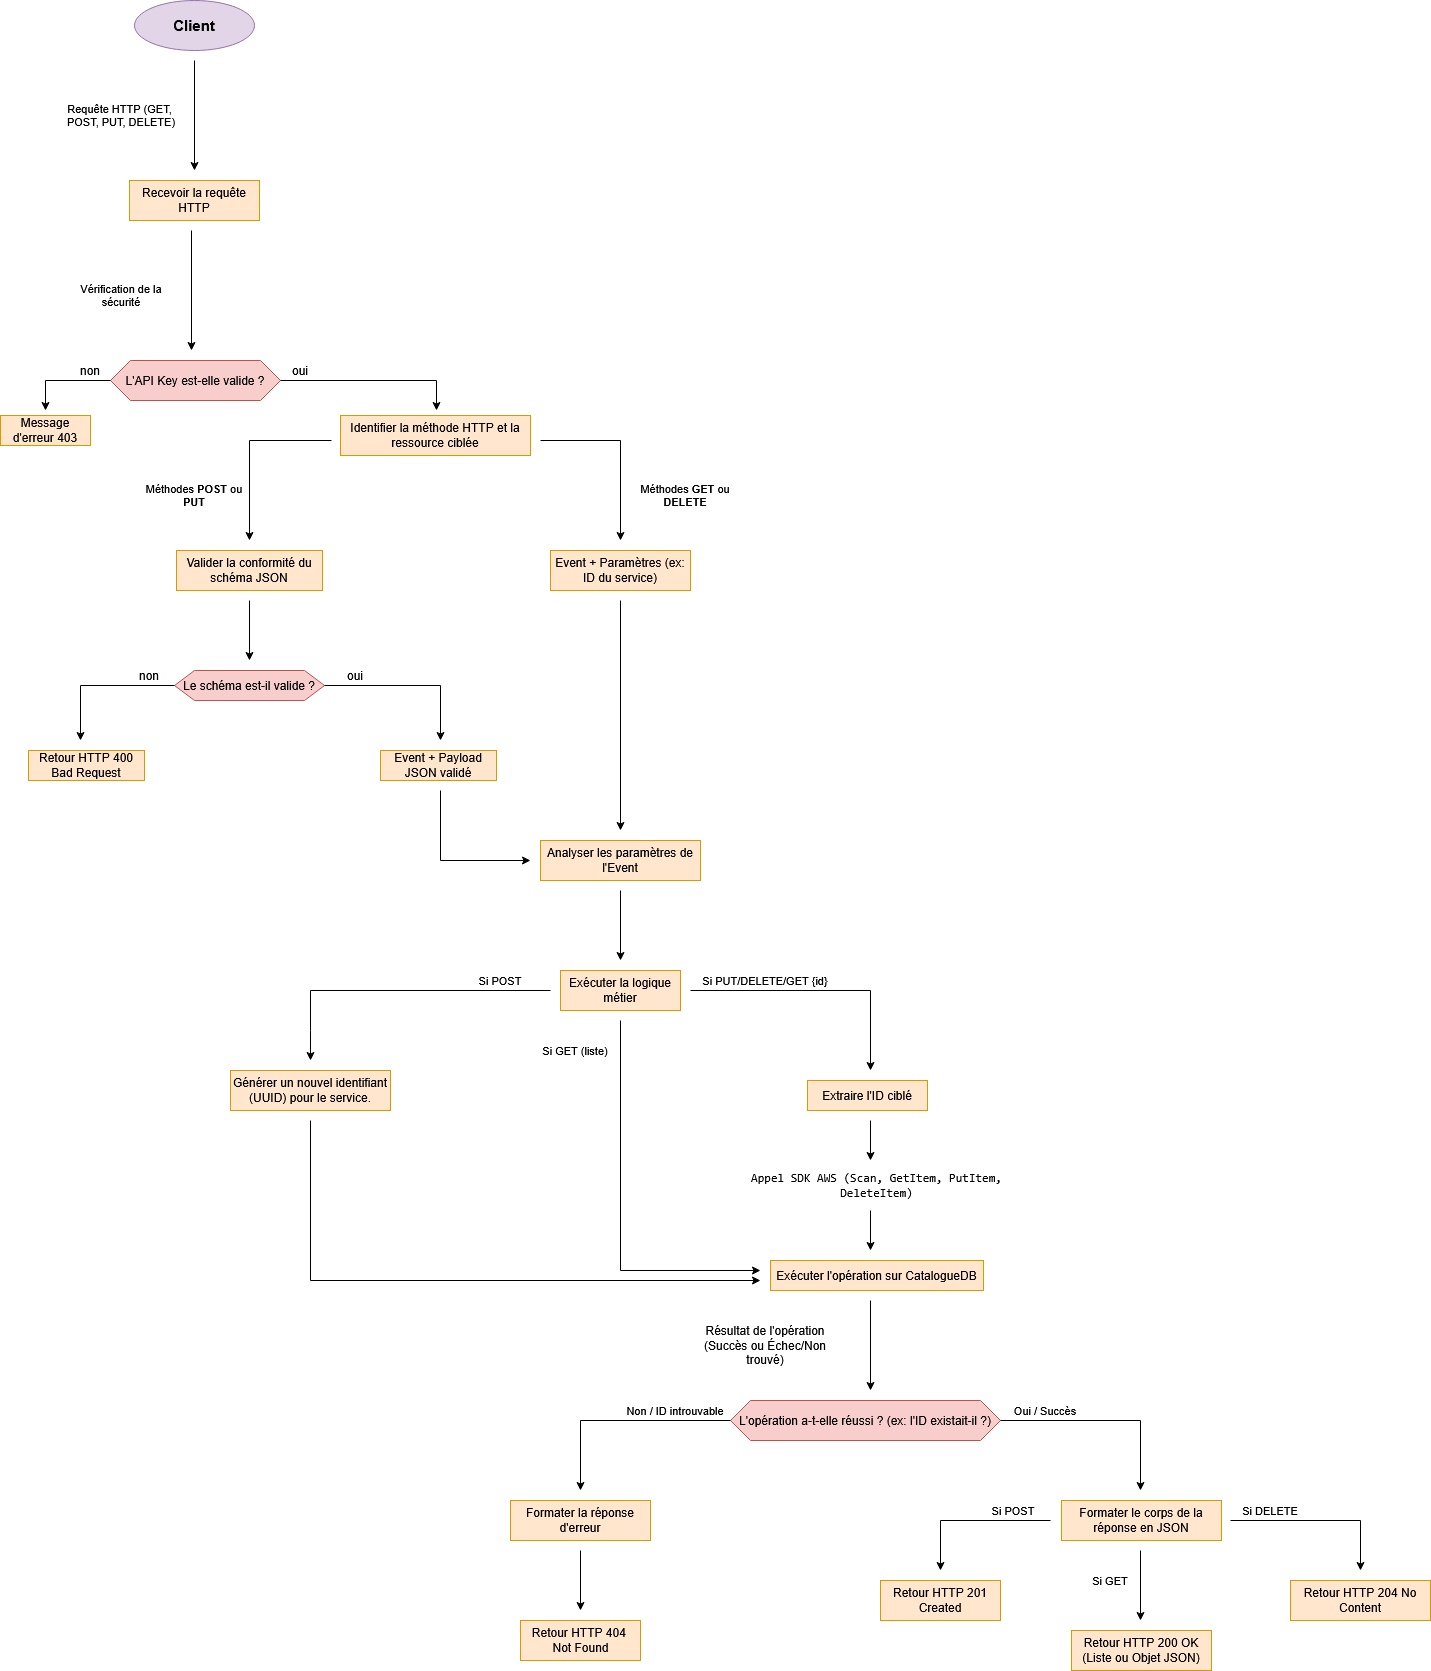

The diagram above was exported from draw.io. Its source (the exported page's mxGraphModel, read from the mxfile embedded in the PNG):
<mxGraphModel dx="953" dy="612" grid="1" gridSize="10" guides="1" tooltips="1" connect="1" arrows="1" fold="1" page="1" pageScale="1" pageWidth="827" pageHeight="1169" math="0" shadow="0">
  <root>
    <mxCell id="0" />
    <mxCell id="1" parent="0" />
    <mxCell id="1nsBlBfMRigbS4UuO47S-3" parent="1" style="shape=hexagon;perimeter=hexagonPerimeter2;whiteSpace=wrap;html=1;fixedSize=1;fillColor=#f8cecc;strokeColor=#b85450;" value="L'API Key est-elle valide ?" vertex="1">
      <mxGeometry height="40" width="170" x="130" y="410" as="geometry" />
    </mxCell>
    <mxCell id="1nsBlBfMRigbS4UuO47S-5" parent="1" style="rounded=0;whiteSpace=wrap;html=1;fillColor=#ffe6cc;strokeColor=#d79b00;" value="Message d'erreur 403" vertex="1">
      <mxGeometry height="30" width="90" x="20" y="465" as="geometry" />
    </mxCell>
    <mxCell id="1nsBlBfMRigbS4UuO47S-6" edge="1" parent="1" source="1nsBlBfMRigbS4UuO47S-3" style="endArrow=classic;html=1;rounded=0;exitX=0;exitY=0.5;exitDx=0;exitDy=0;" value="">
      <mxGeometry height="50" relative="1" width="50" as="geometry">
        <Array as="points">
          <mxPoint x="65" y="430" />
        </Array>
        <mxPoint x="200" y="540" as="sourcePoint" />
        <mxPoint x="65" y="460" as="targetPoint" />
      </mxGeometry>
    </mxCell>
    <mxCell id="1nsBlBfMRigbS4UuO47S-7" parent="1" style="text;html=1;whiteSpace=wrap;strokeColor=none;fillColor=none;align=center;verticalAlign=middle;rounded=0;" value="non" vertex="1">
      <mxGeometry height="20" width="40" x="90" y="410" as="geometry" />
    </mxCell>
    <mxCell id="1nsBlBfMRigbS4UuO47S-8" parent="1" style="rounded=0;whiteSpace=wrap;html=1;fillColor=#ffe6cc;strokeColor=#d79b00;" value=" Identifier la méthode HTTP et la ressource ciblée" vertex="1">
      <mxGeometry height="40" width="190" x="360" y="465" as="geometry" />
    </mxCell>
    <mxCell id="1nsBlBfMRigbS4UuO47S-9" edge="1" parent="1" source="1nsBlBfMRigbS4UuO47S-3" style="endArrow=classic;html=1;rounded=0;exitX=1;exitY=0.5;exitDx=0;exitDy=0;" value="">
      <mxGeometry height="50" relative="1" width="50" as="geometry">
        <Array as="points">
          <mxPoint x="456" y="430" />
        </Array>
        <mxPoint x="200" y="540" as="sourcePoint" />
        <mxPoint x="456" y="460" as="targetPoint" />
      </mxGeometry>
    </mxCell>
    <mxCell id="1nsBlBfMRigbS4UuO47S-10" parent="1" style="text;html=1;whiteSpace=wrap;strokeColor=none;fillColor=none;align=center;verticalAlign=middle;rounded=0;" value="oui" vertex="1">
      <mxGeometry height="20" width="40" x="300" y="410" as="geometry" />
    </mxCell>
    <mxCell id="1nsBlBfMRigbS4UuO47S-11" parent="1" style="rounded=0;whiteSpace=wrap;html=1;fillColor=#ffe6cc;strokeColor=#d79b00;" value="Valider la conformité du schéma JSON" vertex="1">
      <mxGeometry height="40" width="146" x="196" y="600" as="geometry" />
    </mxCell>
    <mxCell id="1nsBlBfMRigbS4UuO47S-12" edge="1" parent="1" style="endArrow=classic;html=1;rounded=0;" value="">
      <mxGeometry height="50" relative="1" width="50" as="geometry">
        <Array as="points">
          <mxPoint x="269" y="490" />
        </Array>
        <mxPoint x="351" y="490" as="sourcePoint" />
        <mxPoint x="269" y="590" as="targetPoint" />
      </mxGeometry>
    </mxCell>
    <mxCell id="1nsBlBfMRigbS4UuO47S-14" edge="1" parent="1" style="endArrow=classic;html=1;rounded=0;" value="">
      <mxGeometry height="50" relative="1" width="50" as="geometry">
        <mxPoint x="269" y="650" as="sourcePoint" />
        <mxPoint x="269" y="710" as="targetPoint" />
      </mxGeometry>
    </mxCell>
    <mxCell id="1nsBlBfMRigbS4UuO47S-17" edge="1" parent="1" style="edgeStyle=orthogonalEdgeStyle;rounded=0;orthogonalLoop=1;jettySize=auto;html=1;" value="">
      <mxGeometry relative="1" as="geometry">
        <mxPoint x="214" y="110" as="sourcePoint" />
        <mxPoint x="214" y="220" as="targetPoint" />
      </mxGeometry>
    </mxCell>
    <mxCell id="1nsBlBfMRigbS4UuO47S-18" parent="1" style="text;html=1;whiteSpace=wrap;strokeColor=none;fillColor=none;align=center;verticalAlign=middle;rounded=0;fontSize=11;" value="&lt;div&gt;Requête HTTP (GET,&amp;nbsp;&lt;/div&gt;&lt;div&gt;POST, PUT, DELETE)&lt;/div&gt;" vertex="1">
      <mxGeometry height="30" width="178" x="52" y="150" as="geometry" />
    </mxCell>
    <mxCell id="1nsBlBfMRigbS4UuO47S-21" parent="1" style="rounded=0;whiteSpace=wrap;html=1;fillColor=#ffe6cc;strokeColor=#d79b00;" value="Recevoir la requête HTTP" vertex="1">
      <mxGeometry height="40" width="130" x="149" y="230" as="geometry" />
    </mxCell>
    <mxCell id="1nsBlBfMRigbS4UuO47S-22" edge="1" parent="1" style="endArrow=classic;html=1;rounded=0;" value="">
      <mxGeometry height="50" relative="1" width="50" as="geometry">
        <mxPoint x="211" y="280" as="sourcePoint" />
        <mxPoint x="211" y="400" as="targetPoint" />
      </mxGeometry>
    </mxCell>
    <mxCell id="1nsBlBfMRigbS4UuO47S-23" parent="1" style="text;html=1;whiteSpace=wrap;strokeColor=none;fillColor=none;align=center;verticalAlign=middle;rounded=0;fontSize=11;" value="Vérification de la sécurité" vertex="1">
      <mxGeometry height="30" width="120" x="81" y="330" as="geometry" />
    </mxCell>
    <mxCell id="1nsBlBfMRigbS4UuO47S-24" parent="1" style="text;html=1;whiteSpace=wrap;strokeColor=none;fillColor=none;align=center;verticalAlign=middle;rounded=0;fontSize=11;" value="Méthodes &lt;b&gt;POST&lt;/b&gt; ou &lt;b&gt;PUT&lt;/b&gt;" vertex="1">
      <mxGeometry height="30" width="100" x="164" y="530" as="geometry" />
    </mxCell>
    <mxCell id="1nsBlBfMRigbS4UuO47S-25" parent="1" style="shape=hexagon;perimeter=hexagonPerimeter2;whiteSpace=wrap;html=1;fixedSize=1;fillColor=#f8cecc;strokeColor=#b85450;" value="Le schéma est-il valide ?" vertex="1">
      <mxGeometry height="30" width="150" x="194" y="720" as="geometry" />
    </mxCell>
    <mxCell id="1nsBlBfMRigbS4UuO47S-26" edge="1" parent="1" source="1nsBlBfMRigbS4UuO47S-25" style="endArrow=classic;html=1;rounded=0;exitX=0;exitY=0.5;exitDx=0;exitDy=0;" value="">
      <mxGeometry height="50" relative="1" width="50" as="geometry">
        <Array as="points">
          <mxPoint x="100" y="735" />
        </Array>
        <mxPoint x="320" y="770" as="sourcePoint" />
        <mxPoint x="100" y="790" as="targetPoint" />
      </mxGeometry>
    </mxCell>
    <mxCell id="1nsBlBfMRigbS4UuO47S-27" parent="1" style="rounded=0;whiteSpace=wrap;html=1;fillColor=#ffe6cc;strokeColor=#d79b00;" value="Retour HTTP 400 Bad Request" vertex="1">
      <mxGeometry height="30" width="116" x="48" y="800" as="geometry" />
    </mxCell>
    <mxCell id="1nsBlBfMRigbS4UuO47S-30" edge="1" parent="1" source="1nsBlBfMRigbS4UuO47S-25" style="endArrow=classic;html=1;rounded=0;exitX=1;exitY=0.5;exitDx=0;exitDy=0;" value="">
      <mxGeometry height="50" relative="1" width="50" as="geometry">
        <Array as="points">
          <mxPoint x="460" y="735" />
        </Array>
        <mxPoint x="430" y="790" as="sourcePoint" />
        <mxPoint x="460" y="790" as="targetPoint" />
      </mxGeometry>
    </mxCell>
    <mxCell id="1nsBlBfMRigbS4UuO47S-32" parent="1" style="text;html=1;whiteSpace=wrap;strokeColor=none;fillColor=none;align=center;verticalAlign=middle;rounded=0;fontSize=12;" value="oui" vertex="1">
      <mxGeometry height="15" width="30" x="360" y="717.5" as="geometry" />
    </mxCell>
    <mxCell id="1nsBlBfMRigbS4UuO47S-34" edge="1" parent="1" style="endArrow=classic;html=1;rounded=0;" value="">
      <mxGeometry height="50" relative="1" width="50" as="geometry">
        <Array as="points">
          <mxPoint x="640" y="490" />
        </Array>
        <mxPoint x="560" y="490" as="sourcePoint" />
        <mxPoint x="640" y="590" as="targetPoint" />
      </mxGeometry>
    </mxCell>
    <mxCell id="1nsBlBfMRigbS4UuO47S-36" parent="1" style="text;html=1;whiteSpace=wrap;strokeColor=none;fillColor=none;align=center;verticalAlign=middle;rounded=0;fontSize=11;" value="Méthodes &lt;b&gt;GET&lt;/b&gt; ou &lt;b&gt;DELETE&lt;/b&gt;" vertex="1">
      <mxGeometry height="30" width="110" x="650" y="530" as="geometry" />
    </mxCell>
    <mxCell id="1nsBlBfMRigbS4UuO47S-38" parent="1" style="rounded=0;whiteSpace=wrap;html=1;fillColor=#ffe6cc;strokeColor=#d79b00;" value="Event + Payload JSON validé" vertex="1">
      <mxGeometry height="30" width="116" x="400" y="800" as="geometry" />
    </mxCell>
    <mxCell id="1nsBlBfMRigbS4UuO47S-39" parent="1" style="text;html=1;whiteSpace=wrap;strokeColor=none;fillColor=none;align=center;verticalAlign=middle;rounded=0;" value="non" vertex="1">
      <mxGeometry height="20" width="40" x="149" y="715" as="geometry" />
    </mxCell>
    <mxCell id="1nsBlBfMRigbS4UuO47S-40" parent="1" style="rounded=0;whiteSpace=wrap;html=1;fillColor=#ffe6cc;strokeColor=#d79b00;" value="Event + Paramètres (ex: ID du service)" vertex="1">
      <mxGeometry height="40" width="140" x="570" y="600" as="geometry" />
    </mxCell>
    <mxCell id="1nsBlBfMRigbS4UuO47S-41" parent="1" style="rounded=0;whiteSpace=wrap;html=1;fillColor=#ffe6cc;strokeColor=#d79b00;" value=" Analyser les paramètres de l'Event" vertex="1">
      <mxGeometry height="40" width="160" x="560" y="890" as="geometry" />
    </mxCell>
    <mxCell id="1nsBlBfMRigbS4UuO47S-42" edge="1" parent="1" style="endArrow=classic;html=1;rounded=0;" value="">
      <mxGeometry height="50" relative="1" width="50" as="geometry">
        <Array as="points">
          <mxPoint x="460" y="910" />
        </Array>
        <mxPoint x="460" y="840" as="sourcePoint" />
        <mxPoint x="550" y="910" as="targetPoint" />
      </mxGeometry>
    </mxCell>
    <mxCell id="1nsBlBfMRigbS4UuO47S-43" edge="1" parent="1" style="endArrow=classic;html=1;rounded=0;" value="">
      <mxGeometry height="50" relative="1" width="50" as="geometry">
        <mxPoint x="640" y="650" as="sourcePoint" />
        <mxPoint x="640" y="880" as="targetPoint" />
      </mxGeometry>
    </mxCell>
    <mxCell id="1nsBlBfMRigbS4UuO47S-45" parent="1" style="rounded=0;whiteSpace=wrap;html=1;fillColor=#ffe6cc;strokeColor=#d79b00;" value=" Exécuter la logique métier" vertex="1">
      <mxGeometry height="40" width="120" x="580" y="1020" as="geometry" />
    </mxCell>
    <mxCell id="1nsBlBfMRigbS4UuO47S-46" edge="1" parent="1" style="endArrow=classic;html=1;rounded=0;" value="">
      <mxGeometry height="50" relative="1" width="50" as="geometry">
        <mxPoint x="640" y="940" as="sourcePoint" />
        <mxPoint x="640" y="1010" as="targetPoint" />
      </mxGeometry>
    </mxCell>
    <mxCell id="1nsBlBfMRigbS4UuO47S-47" edge="1" parent="1" style="endArrow=classic;html=1;rounded=0;" value="">
      <mxGeometry height="50" relative="1" width="50" as="geometry">
        <Array as="points">
          <mxPoint x="330" y="1040" />
          <mxPoint x="330" y="1080" />
        </Array>
        <mxPoint x="570" y="1040" as="sourcePoint" />
        <mxPoint x="330" y="1110" as="targetPoint" />
      </mxGeometry>
    </mxCell>
    <mxCell id="1nsBlBfMRigbS4UuO47S-48" parent="1" style="text;html=1;whiteSpace=wrap;align=center;verticalAlign=middle;rounded=0;fontSize=11;" value="Si POST" vertex="1">
      <mxGeometry height="20" width="60" x="490" y="1020" as="geometry" />
    </mxCell>
    <mxCell id="1nsBlBfMRigbS4UuO47S-51" parent="1" style="rounded=0;whiteSpace=wrap;html=1;fillColor=#ffe6cc;strokeColor=#d79b00;" value="Générer un nouvel identifiant (UUID) pour le service." vertex="1">
      <mxGeometry height="40" width="160" x="250" y="1120" as="geometry" />
    </mxCell>
    <mxCell id="1nsBlBfMRigbS4UuO47S-52" parent="1" style="rounded=0;whiteSpace=wrap;html=1;fillColor=#ffe6cc;strokeColor=#d79b00;" value=" Extraire l'ID ciblé" vertex="1">
      <mxGeometry height="30" width="120" x="827" y="1130" as="geometry" />
    </mxCell>
    <mxCell id="1nsBlBfMRigbS4UuO47S-53" edge="1" parent="1" style="endArrow=classic;html=1;rounded=0;" value="">
      <mxGeometry height="50" relative="1" width="50" as="geometry">
        <Array as="points">
          <mxPoint x="890" y="1040" />
        </Array>
        <mxPoint x="710" y="1040" as="sourcePoint" />
        <mxPoint x="890" y="1120" as="targetPoint" />
      </mxGeometry>
    </mxCell>
    <mxCell id="1nsBlBfMRigbS4UuO47S-54" parent="1" style="text;html=1;whiteSpace=wrap;strokeColor=none;fillColor=none;align=center;verticalAlign=middle;rounded=0;fontSize=11;" value="Si PUT/DELETE/GET {id}" vertex="1">
      <mxGeometry height="30" width="150" x="710" y="1015" as="geometry" />
    </mxCell>
    <mxCell id="1nsBlBfMRigbS4UuO47S-55" parent="1" style="text;html=1;whiteSpace=wrap;strokeColor=none;fillColor=none;align=center;verticalAlign=middle;rounded=0;" value="&lt;code data-path-to-node=&quot;7,1,1,2,0&quot; data-index-in-node=&quot;22&quot;&gt;Appel SDK AWS (Scan, GetItem, PutItem, DeleteItem)&lt;/code&gt; " vertex="1">
      <mxGeometry height="30" width="273" x="760" y="1220" as="geometry" />
    </mxCell>
    <mxCell id="1nsBlBfMRigbS4UuO47S-56" edge="1" parent="1" style="endArrow=classic;html=1;rounded=0;" value="">
      <mxGeometry height="50" relative="1" width="50" as="geometry">
        <mxPoint x="890" y="1170" as="sourcePoint" />
        <mxPoint x="890" y="1210" as="targetPoint" />
      </mxGeometry>
    </mxCell>
    <mxCell id="1nsBlBfMRigbS4UuO47S-57" parent="1" style="rounded=0;whiteSpace=wrap;html=1;fillColor=#ffe6cc;strokeColor=#d79b00;" value=" Exécuter l'opération sur CatalogueDB" vertex="1">
      <mxGeometry height="30" width="213" x="790" y="1310" as="geometry" />
    </mxCell>
    <mxCell id="1nsBlBfMRigbS4UuO47S-58" edge="1" parent="1" style="endArrow=classic;html=1;rounded=0;" value="">
      <mxGeometry height="50" relative="1" width="50" as="geometry">
        <mxPoint x="890" y="1260" as="sourcePoint" />
        <mxPoint x="890" y="1300" as="targetPoint" />
      </mxGeometry>
    </mxCell>
    <mxCell id="1nsBlBfMRigbS4UuO47S-59" parent="1" style="text;html=1;whiteSpace=wrap;strokeColor=none;fillColor=none;align=center;verticalAlign=middle;rounded=0;" value="Résultat de l'opération (Succès ou Échec/Non trouvé)" vertex="1">
      <mxGeometry height="30" width="160" x="705" y="1380" as="geometry" />
    </mxCell>
    <mxCell id="1nsBlBfMRigbS4UuO47S-60" edge="1" parent="1" style="endArrow=classic;html=1;rounded=0;" value="">
      <mxGeometry height="50" relative="1" width="50" as="geometry">
        <mxPoint x="890" y="1350" as="sourcePoint" />
        <mxPoint x="890" y="1440" as="targetPoint" />
      </mxGeometry>
    </mxCell>
    <mxCell id="1nsBlBfMRigbS4UuO47S-61" parent="1" style="shape=hexagon;perimeter=hexagonPerimeter2;whiteSpace=wrap;html=1;fixedSize=1;fillColor=#f8cecc;strokeColor=#b85450;" value="L'opération a-t-elle réussi ? (ex: l'ID existait-il ?)" vertex="1">
      <mxGeometry height="40" width="270" x="750" y="1450" as="geometry" />
    </mxCell>
    <mxCell id="1nsBlBfMRigbS4UuO47S-62" edge="1" parent="1" source="1nsBlBfMRigbS4UuO47S-61" style="endArrow=classic;html=1;rounded=0;exitX=0;exitY=0.5;exitDx=0;exitDy=0;" value="">
      <mxGeometry height="50" relative="1" width="50" as="geometry">
        <Array as="points">
          <mxPoint x="600" y="1470" />
        </Array>
        <mxPoint x="880" y="1480" as="sourcePoint" />
        <mxPoint x="600" y="1540" as="targetPoint" />
      </mxGeometry>
    </mxCell>
    <mxCell id="1nsBlBfMRigbS4UuO47S-63" parent="1" style="text;html=1;whiteSpace=wrap;strokeColor=none;fillColor=none;align=center;verticalAlign=middle;rounded=0;fontSize=11;" value="Non / ID introuvable" vertex="1">
      <mxGeometry height="20" width="110" x="640" y="1450" as="geometry" />
    </mxCell>
    <mxCell id="1nsBlBfMRigbS4UuO47S-64" parent="1" style="rounded=0;whiteSpace=wrap;html=1;fillColor=#ffe6cc;strokeColor=#d79b00;" value="&lt;span data-path-to-node=&quot;11,0,1,0,0&quot; data-index-in-node=&quot;34&quot;&gt;Formater la réponse d'erreur&lt;/span&gt; " vertex="1">
      <mxGeometry height="40" width="140" x="530" y="1550" as="geometry" />
    </mxCell>
    <mxCell id="1nsBlBfMRigbS4UuO47S-65" edge="1" parent="1" style="endArrow=classic;html=1;rounded=0;" value="">
      <mxGeometry height="50" relative="1" width="50" as="geometry">
        <mxPoint x="600" y="1600" as="sourcePoint" />
        <mxPoint x="600" y="1660" as="targetPoint" />
      </mxGeometry>
    </mxCell>
    <mxCell id="1nsBlBfMRigbS4UuO47S-67" edge="1" parent="1" source="1nsBlBfMRigbS4UuO47S-61" style="endArrow=classic;html=1;rounded=0;exitX=1;exitY=0.5;exitDx=0;exitDy=0;" value="">
      <mxGeometry height="50" relative="1" width="50" as="geometry">
        <Array as="points">
          <mxPoint x="1160" y="1470" />
        </Array>
        <mxPoint x="940" y="1590" as="sourcePoint" />
        <mxPoint x="1160" y="1540" as="targetPoint" />
      </mxGeometry>
    </mxCell>
    <mxCell id="1nsBlBfMRigbS4UuO47S-68" parent="1" style="text;html=1;whiteSpace=wrap;strokeColor=none;fillColor=none;align=center;verticalAlign=middle;rounded=0;fontSize=11;" value="Oui / Succès" vertex="1">
      <mxGeometry height="20" width="90" x="1020" y="1450" as="geometry" />
    </mxCell>
    <mxCell id="1nsBlBfMRigbS4UuO47S-69" parent="1" style="rounded=0;whiteSpace=wrap;html=1;fillColor=#ffe6cc;strokeColor=#d79b00;" value="Formater le corps de la réponse en JSON" vertex="1">
      <mxGeometry height="40" width="160" x="1081" y="1550" as="geometry" />
    </mxCell>
    <mxCell id="1nsBlBfMRigbS4UuO47S-70" edge="1" parent="1" style="endArrow=classic;html=1;rounded=0;" value="">
      <mxGeometry height="50" relative="1" width="50" as="geometry">
        <Array as="points">
          <mxPoint x="960" y="1570" />
        </Array>
        <mxPoint x="1070" y="1570" as="sourcePoint" />
        <mxPoint x="960" y="1620" as="targetPoint" />
      </mxGeometry>
    </mxCell>
    <mxCell id="1nsBlBfMRigbS4UuO47S-71" parent="1" style="text;html=1;whiteSpace=wrap;strokeColor=none;fillColor=none;align=center;verticalAlign=middle;rounded=0;fontSize=11;" value="Si POST" vertex="1">
      <mxGeometry height="20" width="60" x="1003" y="1550" as="geometry" />
    </mxCell>
    <mxCell id="1nsBlBfMRigbS4UuO47S-72" parent="1" style="rounded=0;whiteSpace=wrap;html=1;fillColor=#ffe6cc;strokeColor=#d79b00;" value="Retour HTTP 201 Created" vertex="1">
      <mxGeometry height="40" width="120" x="900" y="1630" as="geometry" />
    </mxCell>
    <mxCell id="1nsBlBfMRigbS4UuO47S-73" parent="1" style="rounded=0;whiteSpace=wrap;html=1;fillColor=#ffe6cc;strokeColor=#d79b00;" value="" vertex="1">
      <mxGeometry height="40" width="120" x="540" y="1670" as="geometry" />
    </mxCell>
    <mxCell id="1nsBlBfMRigbS4UuO47S-76" parent="1" style="text;html=1;whiteSpace=wrap;strokeColor=none;fillColor=none;align=center;verticalAlign=middle;rounded=0;" value="&lt;div&gt;Retour HTTP 404&amp;nbsp;&lt;/div&gt;&lt;div&gt;Not Found&lt;/div&gt;" vertex="1">
      <mxGeometry height="30" width="125" x="537.5" y="1675" as="geometry" />
    </mxCell>
    <mxCell id="1nsBlBfMRigbS4UuO47S-77" edge="1" parent="1" style="endArrow=classic;html=1;rounded=0;" value="">
      <mxGeometry height="50" relative="1" width="50" as="geometry">
        <mxPoint x="1160" y="1600" as="sourcePoint" />
        <mxPoint x="1160" y="1670" as="targetPoint" />
      </mxGeometry>
    </mxCell>
    <mxCell id="1nsBlBfMRigbS4UuO47S-79" parent="1" style="text;html=1;whiteSpace=wrap;strokeColor=none;fillColor=none;align=center;verticalAlign=middle;rounded=0;fontSize=11;" value="Si GET" vertex="1">
      <mxGeometry height="20" width="60" x="1100" y="1620" as="geometry" />
    </mxCell>
    <mxCell id="1nsBlBfMRigbS4UuO47S-80" parent="1" style="rounded=0;whiteSpace=wrap;html=1;fillColor=#ffe6cc;strokeColor=#d79b00;" value="Retour HTTP 200 OK (Liste ou Objet JSON)" vertex="1">
      <mxGeometry height="40" width="140" x="1091" y="1680" as="geometry" />
    </mxCell>
    <mxCell id="1nsBlBfMRigbS4UuO47S-81" edge="1" parent="1" style="endArrow=classic;html=1;rounded=0;" value="">
      <mxGeometry height="50" relative="1" width="50" as="geometry">
        <Array as="points">
          <mxPoint x="1380" y="1570" />
        </Array>
        <mxPoint x="1250" y="1570" as="sourcePoint" />
        <mxPoint x="1380" y="1620" as="targetPoint" />
      </mxGeometry>
    </mxCell>
    <mxCell id="1nsBlBfMRigbS4UuO47S-82" parent="1" style="text;html=1;whiteSpace=wrap;strokeColor=none;fillColor=none;align=center;verticalAlign=middle;rounded=0;" value="&lt;font style=&quot;font-size: 11px;&quot;&gt;Si DELETE&lt;/font&gt;" vertex="1">
      <mxGeometry height="20" width="60" x="1260" y="1550" as="geometry" />
    </mxCell>
    <mxCell id="1nsBlBfMRigbS4UuO47S-83" parent="1" style="rounded=0;whiteSpace=wrap;html=1;fillColor=#ffe6cc;strokeColor=#d79b00;" value="Retour HTTP 204 No Content" vertex="1">
      <mxGeometry height="40" width="140" x="1310" y="1630" as="geometry" />
    </mxCell>
    <mxCell id="1nsBlBfMRigbS4UuO47S-84" parent="1" style="ellipse;whiteSpace=wrap;html=1;fillColor=#e1d5e7;strokeColor=#9673a6;" value="&lt;b&gt;&lt;font style=&quot;font-size: 15px;&quot;&gt;Client&lt;/font&gt;&lt;/b&gt;" vertex="1">
      <mxGeometry height="50" width="120" x="154" y="50" as="geometry" />
    </mxCell>
    <mxCell id="1nsBlBfMRigbS4UuO47S-85" edge="1" parent="1" style="endArrow=classic;html=1;rounded=0;" value="">
      <mxGeometry height="50" relative="1" width="50" as="geometry">
        <Array as="points">
          <mxPoint x="330" y="1330" />
        </Array>
        <mxPoint x="330" y="1170" as="sourcePoint" />
        <mxPoint x="780" y="1330" as="targetPoint" />
      </mxGeometry>
    </mxCell>
    <mxCell id="1nsBlBfMRigbS4UuO47S-86" edge="1" parent="1" style="endArrow=classic;html=1;rounded=0;" value="">
      <mxGeometry height="50" relative="1" width="50" as="geometry">
        <Array as="points">
          <mxPoint x="640" y="1320" />
        </Array>
        <mxPoint x="640" y="1070" as="sourcePoint" />
        <mxPoint x="780" y="1320" as="targetPoint" />
      </mxGeometry>
    </mxCell>
    <mxCell id="1nsBlBfMRigbS4UuO47S-87" parent="1" style="text;html=1;whiteSpace=wrap;align=center;verticalAlign=middle;rounded=0;fontSize=11;" value="Si GET (liste)" vertex="1">
      <mxGeometry height="20" width="70" x="560" y="1090" as="geometry" />
    </mxCell>
  </root>
</mxGraphModel>